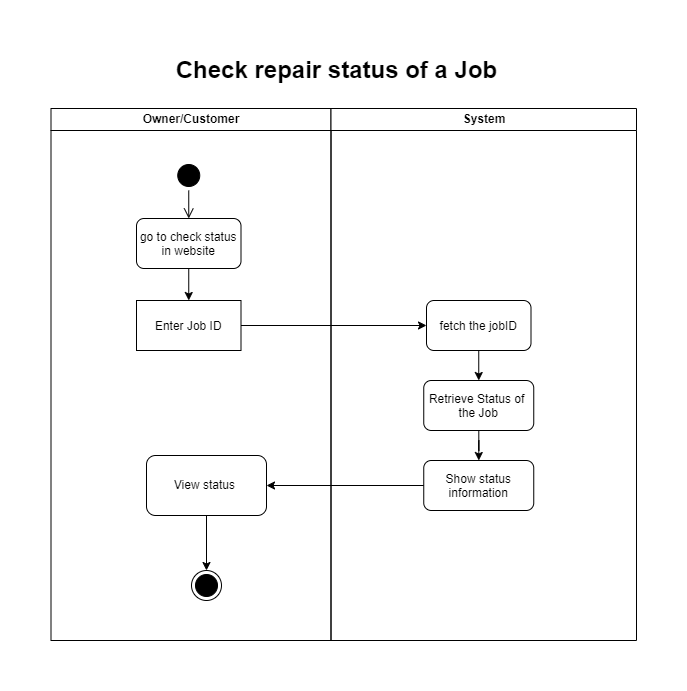

The diagram above was exported from draw.io. Its source (the exported page's mxGraphModel, read from the mxfile embedded in the PNG):
<mxGraphModel dx="1036" dy="606" grid="1" gridSize="10" guides="1" tooltips="1" connect="1" arrows="1" fold="1" page="1" pageScale="1" pageWidth="2336" pageHeight="1654" math="0" shadow="0">
  <root>
    <mxCell id="0" />
    <mxCell id="1" parent="0" />
    <mxCell id="mAeHl6BpwnCfmVUY5hXD-1" value="Owner/Customer" style="swimlane;whiteSpace=wrap;startSize=22;" parent="1" vertex="1">
      <mxGeometry x="444.5" y="128" width="280" height="532" as="geometry" />
    </mxCell>
    <mxCell id="mAeHl6BpwnCfmVUY5hXD-29" style="edgeStyle=orthogonalEdgeStyle;rounded=0;orthogonalLoop=1;jettySize=auto;html=1;exitX=0.5;exitY=1;exitDx=0;exitDy=0;entryX=0.5;entryY=0;entryDx=0;entryDy=0;" parent="mAeHl6BpwnCfmVUY5hXD-1" source="mAeHl6BpwnCfmVUY5hXD-2" target="mAeHl6BpwnCfmVUY5hXD-19" edge="1">
      <mxGeometry relative="1" as="geometry" />
    </mxCell>
    <mxCell id="mAeHl6BpwnCfmVUY5hXD-2" value="go to check status&#10;in website" style="rounded=1;" parent="mAeHl6BpwnCfmVUY5hXD-1" vertex="1">
      <mxGeometry x="85.5" y="110" width="104.5" height="50" as="geometry" />
    </mxCell>
    <mxCell id="mAeHl6BpwnCfmVUY5hXD-3" value="" style="ellipse;html=1;shape=startState;fillColor=#000000;strokeColor=#000000;" parent="mAeHl6BpwnCfmVUY5hXD-1" vertex="1">
      <mxGeometry x="122.75" y="52" width="30" height="30" as="geometry" />
    </mxCell>
    <mxCell id="mAeHl6BpwnCfmVUY5hXD-4" value="" style="edgeStyle=orthogonalEdgeStyle;html=1;verticalAlign=bottom;endArrow=open;endSize=8;strokeColor=#000000;rounded=0;entryX=0.5;entryY=0;entryDx=0;entryDy=0;" parent="mAeHl6BpwnCfmVUY5hXD-1" source="mAeHl6BpwnCfmVUY5hXD-3" target="mAeHl6BpwnCfmVUY5hXD-2" edge="1">
      <mxGeometry relative="1" as="geometry">
        <mxPoint x="240.5" y="352" as="targetPoint" />
      </mxGeometry>
    </mxCell>
    <mxCell id="mAeHl6BpwnCfmVUY5hXD-19" value="Enter Job ID" style="" parent="mAeHl6BpwnCfmVUY5hXD-1" vertex="1">
      <mxGeometry x="85.5" y="192" width="104.5" height="50" as="geometry" />
    </mxCell>
    <mxCell id="mAeHl6BpwnCfmVUY5hXD-12" value="" style="ellipse;html=1;shape=endState;fillColor=#000000;strokeColor=#000000;" parent="mAeHl6BpwnCfmVUY5hXD-1" vertex="1">
      <mxGeometry x="140.5" y="462" width="30" height="30" as="geometry" />
    </mxCell>
    <mxCell id="eWg4l_XQPCYiv9cfS2MP-4" value="" style="edgeStyle=orthogonalEdgeStyle;rounded=0;orthogonalLoop=1;jettySize=auto;html=1;" parent="mAeHl6BpwnCfmVUY5hXD-1" source="eWg4l_XQPCYiv9cfS2MP-2" target="mAeHl6BpwnCfmVUY5hXD-12" edge="1">
      <mxGeometry relative="1" as="geometry" />
    </mxCell>
    <mxCell id="eWg4l_XQPCYiv9cfS2MP-2" value="View status&amp;nbsp;" style="whiteSpace=wrap;html=1;rounded=1;" parent="mAeHl6BpwnCfmVUY5hXD-1" vertex="1">
      <mxGeometry x="95.5" y="347" width="120" height="60" as="geometry" />
    </mxCell>
    <mxCell id="mAeHl6BpwnCfmVUY5hXD-5" value="System" style="swimlane;whiteSpace=wrap;startSize=22;" parent="1" vertex="1">
      <mxGeometry x="724.5" y="128" width="305.5" height="532" as="geometry" />
    </mxCell>
    <mxCell id="eWg4l_XQPCYiv9cfS2MP-1" value="" style="edgeStyle=orthogonalEdgeStyle;rounded=0;orthogonalLoop=1;jettySize=auto;html=1;" parent="mAeHl6BpwnCfmVUY5hXD-5" source="mAeHl6BpwnCfmVUY5hXD-11" target="mAeHl6BpwnCfmVUY5hXD-35" edge="1">
      <mxGeometry relative="1" as="geometry" />
    </mxCell>
    <mxCell id="mAeHl6BpwnCfmVUY5hXD-11" value="Retrieve Status of &#10;the Job" style="rounded=1;" parent="mAeHl6BpwnCfmVUY5hXD-5" vertex="1">
      <mxGeometry x="92.75" y="272" width="110" height="50" as="geometry" />
    </mxCell>
    <mxCell id="mAeHl6BpwnCfmVUY5hXD-31" style="edgeStyle=orthogonalEdgeStyle;rounded=0;orthogonalLoop=1;jettySize=auto;html=1;exitX=0.5;exitY=1;exitDx=0;exitDy=0;entryX=0.5;entryY=0;entryDx=0;entryDy=0;" parent="mAeHl6BpwnCfmVUY5hXD-5" source="mAeHl6BpwnCfmVUY5hXD-20" target="mAeHl6BpwnCfmVUY5hXD-11" edge="1">
      <mxGeometry relative="1" as="geometry" />
    </mxCell>
    <mxCell id="mAeHl6BpwnCfmVUY5hXD-20" value="fetch the jobID" style="rounded=1;" parent="mAeHl6BpwnCfmVUY5hXD-5" vertex="1">
      <mxGeometry x="95.5" y="192" width="104.5" height="50" as="geometry" />
    </mxCell>
    <mxCell id="mAeHl6BpwnCfmVUY5hXD-35" value="Show status &#10;information" style="rounded=1;" parent="mAeHl6BpwnCfmVUY5hXD-5" vertex="1">
      <mxGeometry x="92.75" y="352" width="110" height="50" as="geometry" />
    </mxCell>
    <mxCell id="mAeHl6BpwnCfmVUY5hXD-30" style="edgeStyle=orthogonalEdgeStyle;rounded=0;orthogonalLoop=1;jettySize=auto;html=1;exitX=1;exitY=0.5;exitDx=0;exitDy=0;entryX=0;entryY=0.5;entryDx=0;entryDy=0;" parent="1" source="mAeHl6BpwnCfmVUY5hXD-19" target="mAeHl6BpwnCfmVUY5hXD-20" edge="1">
      <mxGeometry relative="1" as="geometry" />
    </mxCell>
    <mxCell id="eWg4l_XQPCYiv9cfS2MP-3" value="" style="edgeStyle=orthogonalEdgeStyle;rounded=0;orthogonalLoop=1;jettySize=auto;html=1;" parent="1" source="mAeHl6BpwnCfmVUY5hXD-35" target="eWg4l_XQPCYiv9cfS2MP-2" edge="1">
      <mxGeometry relative="1" as="geometry" />
    </mxCell>
    <mxCell id="eWg4l_XQPCYiv9cfS2MP-5" value="Check repair status of a Job" style="text;strokeColor=none;fillColor=none;html=1;fontSize=24;fontStyle=1;verticalAlign=middle;align=center;" parent="1" vertex="1">
      <mxGeometry x="680" y="70" width="100" height="40" as="geometry" />
    </mxCell>
  </root>
</mxGraphModel>